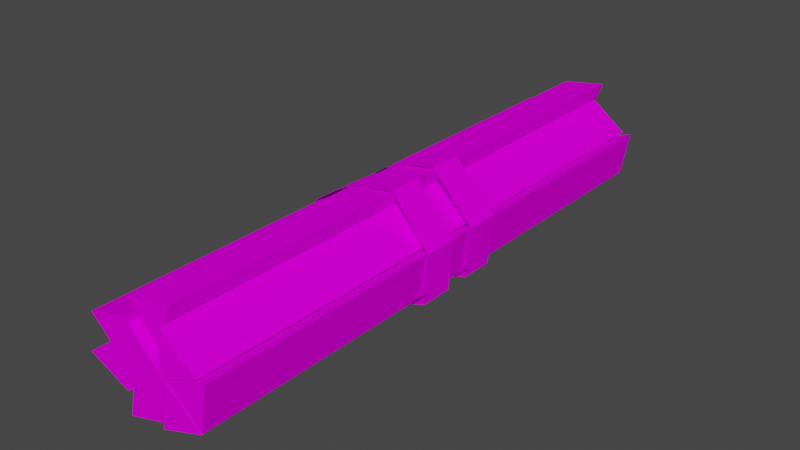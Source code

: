 # Source: Sticks.blend  (saved by Blender 3.3.6; exported with 4.5.12 LTS)
import bpy
from mathutils import Matrix  # noqa: F401  (used for matrix-valued properties, if any)

bpy.ops.wm.read_factory_settings(use_empty=True)
scene = bpy.context.scene
scene.name = 'Scene'

# ---- collections
col_collection = bpy.data.collections.new('Collection'); scene.collection.children.link(col_collection)

# ---- images (referenced by path relative to the original .blend; pixels are not part of the script)
import os
ASSET_DIR = os.environ.get("B2B_ASSET_DIR", "")  # directory of the original .blend (textures are referenced by path, not embedded)
HERE = os.path.dirname(os.path.abspath(__file__))  # packed textures are extracted next to this script under _unpacked/

def load_image(name, relpath, width, height, colorspace="sRGB"):
    """Load a texture the original file referenced (path relative to the .blend, or extracted next to this script)."""
    p = next((c for c in (os.path.join(HERE, relpath), os.path.join(ASSET_DIR, relpath)) if relpath and os.path.exists(c)), "")
    if p:
        img = bpy.data.images.load(p, check_existing=True)
        img.name = name
    else:  # same state as the original file: an image datablock whose file is absent (Cycles renders it pink)
        img = bpy.data.images.new(name, width, height)
        img.source = "FILE"
        img.filepath = "//" + (relpath or name)
    img.colorspace_settings.name = colorspace
    return img
img_colorpalette_png = load_image('ColorPalette.png', 'ColorPalette.png', 1024, 1024, 'sRGB')

# ---- materials (node trees are filled in below, after node groups)
mat_colorpalette = bpy.data.materials.new('ColorPalette')
mat_colorpalette.use_transparent_shadow = False

# ---- material node trees
mat_colorpalette.use_nodes = True; mat_colorpalette.node_tree.nodes.clear()
_N = mat_colorpalette.node_tree.nodes; _L = mat_colorpalette.node_tree.links
n0 = _N.new('ShaderNodeOutputMaterial'); n0.name = 'Material Output'; n0.location = (300, 300)
n1 = _N.new('ShaderNodeBsdfDiffuse'); n1.name = 'Diffuse BSDF'; n1.location = (10, 300)
n2 = _N.new('ShaderNodeTexImage'); n2.name = 'Image Texture'; n2.location = (-420, 271)
n2.image = img_colorpalette_png
_L.new(n1.outputs[0], n0.inputs[0])
_L.new(n2.outputs[0], n1.inputs[0])
n0.is_active_output = True

# ---- world
world_world = bpy.data.worlds.new('World'); scene.world = world_world
world_world.use_nodes = True; world_world.node_tree.nodes.clear()
_N = world_world.node_tree.nodes; _L = world_world.node_tree.links
n0 = _N.new('ShaderNodeOutputWorld'); n0.name = 'World Output'; n0.location = (300, 300)
n1 = _N.new('ShaderNodeBackground'); n1.name = 'Background'; n1.location = (10, 300)
n1.inputs[0].default_value = (0.05088, 0.05088, 0.05088, 1.0)
_L.new(n1.outputs[0], n0.inputs[0])
n0.is_active_output = True
world_world.color = (0.05088, 0.05088, 0.05088)
world_world.use_sun_shadow = False
world_world.sun_shadow_jitter_overblur = 0.0

# ---- meshes
me_cylinder_002 = bpy.data.meshes.new('Cylinder.002')
me_cylinder_002.from_pydata([(-0.02648, 0.3439, 0.08008), (-0.02648, -0.3275, 0.08008), (0.02562, 0.3439, 0.08856), (0.02562, -0.3275, 0.08856), (0.006912, 0.3439, 0.0392), (0.006912, -0.3275, 0.0392), (0.01996, 0.3357, 0.02303), (0.01996, -0.3357, 0.02303), (0.009965, 0.3357, -0.0288), (0.009965, -0.3357, -0.0288), (-0.02993, 0.3357, 0.005771), (-0.02993, -0.3357, 0.005772), (0.07257, 0.3361, 0.03828), (0.07257, -0.3353, 0.03828), (0.06375, 0.3361, -0.01377), (0.06375, -0.3353, -0.01377), (0.02309, 0.3361, 0.01989), (0.02309, -0.3353, 0.01989), (-0.04892, 0.343, 0.02856), (-0.04892, -0.3283, 0.02856), (-0.0432, 0.343, -0.02392), (-0.0432, -0.3283, -0.02392), (-0.09151, 0.343, -0.002631), (-0.09151, -0.3283, -0.002631), (-0.02047, 0.3357, 0.05878), (-0.02047, -0.3357, 0.05878), (0.01746, 0.3357, 0.02206), (0.01746, -0.3357, 0.02206), (-0.03331, 0.3357, 0.007576), (-0.03331, -0.3357, 0.007576), (-0.02005, 0.3357, 0.06582), (-0.02005, -0.3357, 0.06582), (-0.03238, 0.3357, 0.01449), (-0.03238, -0.3357, 0.01449), (-0.07067, 0.3357, 0.05084), (-0.07066, -0.3357, 0.05084), (0.01963, 0.3361, 0.06973), (0.01963, -0.3353, 0.06973), (0.06187, 0.3361, 0.03806), (0.06187, -0.3353, 0.03806), (0.01333, 0.3361, 0.01731), (0.01333, -0.3353, 0.01732), (0.02111, 0.3361, 0.01785), (0.02111, -0.3353, 0.01785), (0.06164, 0.3361, -0.01597), (0.06164, -0.3353, -0.01597), (0.01209, 0.3361, -0.03417), (0.01209, -0.3353, -0.03417), (0.008237, 0.343, -0.03415), (0.008237, -0.3283, -0.03415), (-0.0421, 0.343, -0.05006), (-0.0421, -0.3283, -0.05006), (-0.03071, 0.343, 0.001484), (-0.03071, -0.3283, 0.001484), (0.02485, 0.05228, 0.09215), (0.02485, 0.0132, 0.09215), (0.07395, 0.05228, 0.03985), (0.07395, 0.0132, 0.03985), (0.06858, 0.05228, -0.0184), (0.06858, 0.0132, -0.0184), (-0.09462, 0.05228, -0.004448), (-0.09462, 0.0132, -0.004448), (-0.02659, 0.05228, 0.08169), (-0.02659, 0.0132, 0.08169), (-0.07034, 0.05228, 0.05127), (-0.07034, 0.0132, 0.05127), (-0.043, 0.05228, -0.05228), (-0.043, 0.0132, -0.05228), (0.0298, -0.01681, 0.09283), (0.0298, -0.05588, 0.09283), (0.07418, -0.01681, 0.0385), (0.07418, -0.05588, 0.0385), (0.07015, -0.01681, -0.01907), (0.07015, -0.05588, -0.01907), (-0.0953, -0.01681, -0.0008442), (-0.0953, -0.05588, -0.0008442), (-0.02659, -0.01681, 0.08169), (-0.02659, -0.05588, 0.08169), (-0.07214, -0.01681, 0.05217), (-0.07214, -0.05588, 0.05217), (-0.04255, -0.01681, -0.0543), (-0.04255, -0.05588, -0.0543)], [], [(0, 1, 3, 2), (2, 3, 5, 4), (3, 1, 5), (4, 5, 1, 0), (0, 2, 4), (6, 7, 9, 8), (8, 9, 11, 10), (9, 7, 11), (10, 11, 7, 6), (6, 8, 10), (12, 13, 15, 14), (14, 15, 17, 16), (15, 13, 17), (16, 17, 13, 12), (12, 14, 16), (18, 19, 21, 20), (20, 21, 23, 22), (21, 19, 23), (22, 23, 19, 18), (18, 20, 22), (24, 25, 27, 26), (26, 27, 29, 28), (27, 25, 29), (28, 29, 25, 24), (24, 26, 28), (30, 31, 33, 32), (32, 33, 35, 34), (33, 31, 35), (34, 35, 31, 30), (30, 32, 34), (36, 37, 39, 38), (38, 39, 41, 40), (39, 37, 41), (40, 41, 37, 36), (36, 38, 40), (42, 43, 45, 44), (44, 45, 47, 46), (45, 43, 47), (46, 47, 43, 42), (42, 44, 46), (48, 49, 51, 50), (50, 51, 53, 52), (51, 49, 53), (52, 53, 49, 48), (48, 50, 52), (54, 55, 57, 56), (56, 57, 59, 58), (66, 67, 61, 60), (64, 65, 63, 62), (62, 63, 55, 54), (60, 61, 65, 64), (58, 59, 67, 66), (68, 69, 71, 70), (70, 71, 73, 72), (80, 81, 75, 74), (78, 79, 77, 76), (76, 77, 69, 68), (74, 75, 79, 78), (72, 73, 81, 80)])
_uv = me_cylinder_002.uv_layers.new(name='UVMap')
_uv.uv.foreach_set('vector', [0.218, 0.8078, 0.218, 0.8078, 0.218, 0.8078, 0.218, 0.8078, 0.218, 0.8078, 0.218, 0.8078, 0.218, 0.8078, 0.218, 0.8078, 0.218, 0.8078, 0.218, 0.8078, 0.218, 0.8078, 0.218, 0.8078, 0.218, 0.8078, 0.218, 0.8078, 0.218, 0.8078, 0.218, 0.8078, 0.218, 0.8078, 0.218, 0.8078, 0.218, 0.8078, 0.218, 0.8078, 0.218, 0.8078, 0.218, 0.8078, 0.218, 0.8078, 0.218, 0.8078, 0.218, 0.8078, 0.218, 0.8078, 0.218, 0.8078, 0.218, 0.8078, 0.218, 0.8078, 0.218, 0.8078, 0.218, 0.8078, 0.218, 0.8078, 0.218, 0.8078, 0.218, 0.8078, 0.218, 0.8078, 0.218, 0.8078, 0.218, 0.8078, 0.218, 0.8078, 0.218, 0.8078, 0.218, 0.8078, 0.218, 0.8078, 0.218, 0.8078, 0.218, 0.8078, 0.218, 0.8078, 0.218, 0.8078, 0.218, 0.8078, 0.218, 0.8078, 0.218, 0.8078, 0.218, 0.8078, 0.218, 0.8078, 0.218, 0.8078, 0.218, 0.8078, 0.218, 0.8078, 0.218, 0.8078, 0.218, 0.8078, 0.218, 0.8078, 0.218, 0.8078, 0.218, 0.8078, 0.218, 0.8078, 0.218, 0.8078, 0.218, 0.8078, 0.218, 0.8078, 0.218, 0.8078, 0.218, 0.8078, 0.218, 0.8078, 0.218, 0.8078, 0.218, 0.8078, 0.218, 0.8078, 0.218, 0.8078, 0.218, 0.8078, 0.218, 0.8078, 0.218, 0.8078, 0.218, 0.8078, 0.218, 0.8078, 0.218, 0.8078, 0.218, 0.8078, 0.218, 0.8078, 0.218, 0.8078, 0.218, 0.8078, 0.218, 0.8078, 0.218, 0.8078, 0.218, 0.8078, 0.218, 0.8078, 0.218, 0.8078, 0.218, 0.8078, 0.218, 0.8078, 0.218, 0.8078, 0.218, 0.8078, 0.218, 0.8078, 0.218, 0.8078, 0.218, 0.8078, 0.218, 0.8078, 0.218, 0.8078, 0.218, 0.8078, 0.218, 0.8078, 0.218, 0.8078, 0.218, 0.8078, 0.218, 0.8078, 0.218, 0.8078, 0.218, 0.8078, 0.218, 0.8078, 0.218, 0.8078, 0.218, 0.8078, 0.218, 0.8078, 0.218, 0.8078, 0.218, 0.8078, 0.218, 0.8078, 0.218, 0.8078, 0.218, 0.8078, 0.218, 0.8078, 0.218, 0.8078, 0.218, 0.8078, 0.218, 0.8078, 0.218, 0.8078, 0.218, 0.8078, 0.218, 0.8078, 0.218, 0.8078, 0.218, 0.8078, 0.218, 0.8078, 0.218, 0.8078, 0.218, 0.8078, 0.218, 0.8078, 0.218, 0.8078, 0.218, 0.8078, 0.218, 0.8078, 0.218, 0.8078, 0.218, 0.8078, 0.218, 0.8078, 0.218, 0.8078, 0.218, 0.8078, 0.218, 0.8078, 0.218, 0.8078, 0.218, 0.8078, 0.218, 0.8078, 0.218, 0.8078, 0.218, 0.8078, 0.218, 0.8078, 0.218, 0.8078, 0.218, 0.8078, 0.218, 0.8078, 0.218, 0.8078, 0.218, 0.8078, 0.218, 0.8078, 0.218, 0.8078, 0.218, 0.8078, 0.218, 0.8078, 0.218, 0.8078, 0.218, 0.8078, 0.218, 0.8078, 0.218, 0.8078, 0.218, 0.8078, 0.218, 0.8078, 0.218, 0.8078, 0.218, 0.8078, 0.218, 0.8078, 0.218, 0.8078, 0.218, 0.8078, 0.218, 0.8078, 0.218, 0.8078, 0.218, 0.8078, 0.218, 0.8078, 0.218, 0.8078, 0.2789, 0.9391, 0.2789, 0.9391, 0.2789, 0.9391, 0.2789, 0.9391, 0.2789, 0.9391, 0.2789, 0.9391, 0.2789, 0.9391, 0.2789, 0.9391, 0.2789, 0.9391, 0.2789, 0.9391, 0.2789, 0.9391, 0.2789, 0.9391, 0.2789, 0.9391, 0.2789, 0.9391, 0.2789, 0.9391, 0.2789, 0.9391, 0.2789, 0.9391, 0.2789, 0.9391, 0.2789, 0.9391, 0.2789, 0.9391, 0.2789, 0.9391, 0.2789, 0.9391, 0.2789, 0.9391, 0.2789, 0.9391, 0.2789, 0.9391, 0.2789, 0.9391, 0.2789, 0.9391, 0.2789, 0.9391, 0.2789, 0.9391, 0.2789, 0.9391, 0.2789, 0.9391, 0.2789, 0.9391, 0.2789, 0.9391, 0.2789, 0.9391, 0.2789, 0.9391, 0.2789, 0.9391, 0.2789, 0.9391, 0.2789, 0.9391, 0.2789, 0.9391, 0.2789, 0.9391, 0.2789, 0.9391, 0.2789, 0.9391, 0.2789, 0.9391, 0.2789, 0.9391, 0.2789, 0.9391, 0.2789, 0.9391, 0.2789, 0.9391, 0.2789, 0.9391, 0.2789, 0.9391, 0.2789, 0.9391, 0.2789, 0.9391, 0.2789, 0.9391, 0.2789, 0.9391, 0.2789, 0.9391, 0.2789, 0.9391, 0.2789, 0.9391])
me_cylinder_002.materials.append(mat_colorpalette)
me_cylinder_002.update()

# ---- objects
ob_sticks = bpy.data.objects.new('Sticks', me_cylinder_002)

# ---- transforms, parenting, visibility, modifiers, constraints
ob_sticks.location = (0.0, 0.0, 0.0)

# ---- collection membership
col_collection.objects.link(ob_sticks)

# ---- scene / render settings (as saved in the file)
scene.frame_start = 1; scene.frame_end = 250; scene.frame_set(1)
scene.render.engine = 'BLENDER_EEVEE_NEXT'
scene.cycles.sampling_pattern = 'TABULATED_SOBOL'
scene.cycles.use_light_tree = False
scene.view_settings.view_transform = 'Filmic'
bpy.context.view_layer.update()

# ---- added for rendering (the .blend has no active camera and no usable light): camera, sun
cam_auto = bpy.data.cameras.new('AutoCamera')
cam_auto.lens = 50.0
cam_auto.sensor_width = 36.0
cam_auto.clip_end = 1000.0
ob_auto_camera = bpy.data.objects.new('AutoCamera', cam_auto)
scene.collection.objects.link(ob_auto_camera)
ob_auto_camera.location = (0.651608, -0.790492, 0.548996)
ob_auto_camera.rotation_euler = (1.09748, -7.21219e-08, 0.694738)
scene.camera = ob_auto_camera
light_auto_sun = bpy.data.lights.new('AutoSun', 'SUN')
light_auto_sun.energy = 3.0
light_auto_sun.angle = 0.0523599
ob_auto_sun = bpy.data.objects.new('AutoSun', light_auto_sun)
scene.collection.objects.link(ob_auto_sun)
ob_auto_sun.rotation_euler = (0.872665, 0.174533, 0.523599)
bpy.context.view_layer.update()
